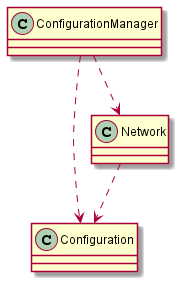

The diagram above was rendered by PlantUML. Its source (embedded in the PNG):
@startuml
'https://plantuml.com/class-diagram

class ConfigurationManager
class Configuration
class Network

ConfigurationManager ..> Configuration
Network ..> Configuration

ConfigurationManager ..> Network

@enduml